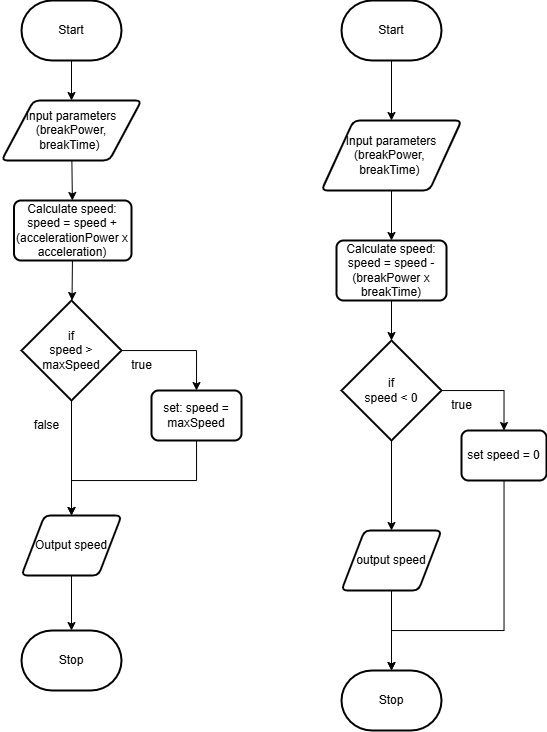

The diagram above was exported from draw.io. Its source (the exported page's mxGraphModel, read from the mxfile embedded in the PNG):
<mxGraphModel dx="498" dy="465" grid="1" gridSize="10" guides="1" tooltips="1" connect="1" arrows="1" fold="1" page="1" pageScale="1" pageWidth="827" pageHeight="1169" math="0" shadow="0">
  <root>
    <mxCell id="0" />
    <mxCell id="1" parent="0" />
    <mxCell id="4" value="" style="edgeStyle=none;html=1;" edge="1" parent="1" source="2" target="3">
      <mxGeometry relative="1" as="geometry" />
    </mxCell>
    <mxCell id="2" value="Start" style="strokeWidth=2;html=1;shape=mxgraph.flowchart.terminator;whiteSpace=wrap;" vertex="1" parent="1">
      <mxGeometry x="80" y="40" width="100" height="60" as="geometry" />
    </mxCell>
    <mxCell id="6" value="" style="edgeStyle=none;html=1;" edge="1" parent="1" source="3" target="5">
      <mxGeometry relative="1" as="geometry" />
    </mxCell>
    <mxCell id="3" value="Input parameters&lt;br&gt;(breakPower, &lt;br&gt;breakTime)&amp;nbsp;" style="shape=parallelogram;html=1;strokeWidth=2;perimeter=parallelogramPerimeter;whiteSpace=wrap;rounded=1;arcSize=12;size=0.23;" vertex="1" parent="1">
      <mxGeometry x="60" y="140" width="140" height="60" as="geometry" />
    </mxCell>
    <mxCell id="8" value="" style="edgeStyle=none;html=1;" edge="1" parent="1" source="5" target="7">
      <mxGeometry relative="1" as="geometry" />
    </mxCell>
    <mxCell id="5" value="Calculate speed:&lt;br&gt;speed = speed + (accelerationPower x acceleration)" style="rounded=1;whiteSpace=wrap;html=1;absoluteArcSize=1;arcSize=14;strokeWidth=2;" vertex="1" parent="1">
      <mxGeometry x="72.5" y="240" width="117.5" height="60" as="geometry" />
    </mxCell>
    <mxCell id="10" style="edgeStyle=orthogonalEdgeStyle;html=1;entryX=0.5;entryY=0;entryDx=0;entryDy=0;rounded=0;" edge="1" parent="1" source="7" target="9">
      <mxGeometry relative="1" as="geometry" />
    </mxCell>
    <mxCell id="14" value="" style="edgeStyle=orthogonalEdgeStyle;rounded=0;html=1;" edge="1" parent="1" source="7" target="13">
      <mxGeometry relative="1" as="geometry" />
    </mxCell>
    <mxCell id="7" value="if&lt;br&gt;speed &amp;gt; maxSpeed" style="strokeWidth=2;html=1;shape=mxgraph.flowchart.decision;whiteSpace=wrap;" vertex="1" parent="1">
      <mxGeometry x="80" y="340" width="100" height="100" as="geometry" />
    </mxCell>
    <mxCell id="16" style="edgeStyle=orthogonalEdgeStyle;rounded=0;html=1;entryX=0.5;entryY=0;entryDx=0;entryDy=0;" edge="1" parent="1" source="9" target="13">
      <mxGeometry relative="1" as="geometry">
        <Array as="points">
          <mxPoint x="255" y="520" />
          <mxPoint x="130" y="520" />
        </Array>
      </mxGeometry>
    </mxCell>
    <mxCell id="9" value="set: speed = maxSpeed" style="rounded=1;whiteSpace=wrap;html=1;absoluteArcSize=1;arcSize=14;strokeWidth=2;" vertex="1" parent="1">
      <mxGeometry x="210" y="430" width="90" height="50" as="geometry" />
    </mxCell>
    <mxCell id="12" value="true" style="text;html=1;align=center;verticalAlign=middle;resizable=0;points=[];autosize=1;strokeColor=none;fillColor=none;" vertex="1" parent="1">
      <mxGeometry x="180" y="390" width="40" height="30" as="geometry" />
    </mxCell>
    <mxCell id="18" value="" style="edgeStyle=orthogonalEdgeStyle;rounded=0;html=1;" edge="1" parent="1" source="13" target="17">
      <mxGeometry relative="1" as="geometry" />
    </mxCell>
    <mxCell id="13" value="Output speed" style="shape=parallelogram;html=1;strokeWidth=2;perimeter=parallelogramPerimeter;whiteSpace=wrap;rounded=1;arcSize=12;size=0.23;" vertex="1" parent="1">
      <mxGeometry x="80" y="555" width="100" height="60" as="geometry" />
    </mxCell>
    <mxCell id="15" value="false" style="text;html=1;align=center;verticalAlign=middle;resizable=0;points=[];autosize=1;strokeColor=none;fillColor=none;" vertex="1" parent="1">
      <mxGeometry x="80" y="450" width="50" height="30" as="geometry" />
    </mxCell>
    <mxCell id="17" value="Stop" style="strokeWidth=2;html=1;shape=mxgraph.flowchart.terminator;whiteSpace=wrap;" vertex="1" parent="1">
      <mxGeometry x="80" y="670" width="100" height="60" as="geometry" />
    </mxCell>
    <mxCell id="21" value="" style="edgeStyle=orthogonalEdgeStyle;rounded=0;html=1;" edge="1" parent="1" source="19" target="20">
      <mxGeometry relative="1" as="geometry" />
    </mxCell>
    <mxCell id="19" value="Start" style="strokeWidth=2;html=1;shape=mxgraph.flowchart.terminator;whiteSpace=wrap;" vertex="1" parent="1">
      <mxGeometry x="400" y="40" width="100" height="60" as="geometry" />
    </mxCell>
    <mxCell id="23" value="" style="edgeStyle=orthogonalEdgeStyle;rounded=0;html=1;" edge="1" parent="1" source="20" target="22">
      <mxGeometry relative="1" as="geometry" />
    </mxCell>
    <mxCell id="20" value="Input parameters&lt;br&gt;(breakPower,&amp;nbsp;&lt;br&gt;breakTime)&amp;nbsp;" style="shape=parallelogram;html=1;strokeWidth=2;perimeter=parallelogramPerimeter;whiteSpace=wrap;rounded=1;arcSize=12;size=0.23;" vertex="1" parent="1">
      <mxGeometry x="380" y="160" width="140" height="70" as="geometry" />
    </mxCell>
    <mxCell id="25" value="" style="edgeStyle=orthogonalEdgeStyle;rounded=0;html=1;fontFamily=Helvetica;fontSize=12;fontColor=default;" edge="1" parent="1" source="22" target="24">
      <mxGeometry relative="1" as="geometry" />
    </mxCell>
    <mxCell id="22" value="Calculate speed:&lt;br&gt;speed = speed - (breakPower x breakTime)" style="rounded=1;whiteSpace=wrap;html=1;absoluteArcSize=1;arcSize=14;strokeWidth=2;" vertex="1" parent="1">
      <mxGeometry x="395" y="280" width="110" height="60" as="geometry" />
    </mxCell>
    <mxCell id="27" value="" style="edgeStyle=orthogonalEdgeStyle;rounded=0;html=1;fontFamily=Helvetica;fontSize=12;fontColor=default;entryX=0.5;entryY=0;entryDx=0;entryDy=0;" edge="1" parent="1" source="24" target="26">
      <mxGeometry relative="1" as="geometry" />
    </mxCell>
    <mxCell id="30" value="" style="edgeStyle=orthogonalEdgeStyle;rounded=0;html=1;fontFamily=Helvetica;fontSize=12;fontColor=default;" edge="1" parent="1" source="24" target="29">
      <mxGeometry relative="1" as="geometry" />
    </mxCell>
    <mxCell id="24" value="if&lt;br&gt;speed &amp;lt; 0" style="strokeWidth=2;html=1;shape=mxgraph.flowchart.decision;whiteSpace=wrap;" vertex="1" parent="1">
      <mxGeometry x="400" y="380" width="100" height="100" as="geometry" />
    </mxCell>
    <mxCell id="34" style="edgeStyle=orthogonalEdgeStyle;rounded=0;html=1;entryX=0.5;entryY=0;entryDx=0;entryDy=0;entryPerimeter=0;fontFamily=Helvetica;fontSize=12;fontColor=default;" edge="1" parent="1" source="26" target="31">
      <mxGeometry relative="1" as="geometry">
        <Array as="points">
          <mxPoint x="563" y="670" />
          <mxPoint x="450" y="670" />
        </Array>
      </mxGeometry>
    </mxCell>
    <mxCell id="26" value="set speed = 0" style="rounded=1;whiteSpace=wrap;html=1;absoluteArcSize=1;arcSize=14;strokeWidth=2;strokeColor=default;fontFamily=Helvetica;fontSize=12;fontColor=default;fillColor=default;" vertex="1" parent="1">
      <mxGeometry x="520" y="470" width="85" height="50" as="geometry" />
    </mxCell>
    <mxCell id="28" value="true" style="text;html=1;align=center;verticalAlign=middle;resizable=0;points=[];autosize=1;strokeColor=none;fillColor=none;fontSize=12;fontFamily=Helvetica;fontColor=default;" vertex="1" parent="1">
      <mxGeometry x="500" y="430" width="40" height="30" as="geometry" />
    </mxCell>
    <mxCell id="33" value="" style="edgeStyle=orthogonalEdgeStyle;rounded=0;html=1;fontFamily=Helvetica;fontSize=12;fontColor=default;" edge="1" parent="1" source="29" target="31">
      <mxGeometry relative="1" as="geometry" />
    </mxCell>
    <mxCell id="29" value="output speed" style="shape=parallelogram;html=1;strokeWidth=2;perimeter=parallelogramPerimeter;whiteSpace=wrap;rounded=1;arcSize=12;size=0.23;strokeColor=default;fontFamily=Helvetica;fontSize=12;fontColor=default;fillColor=default;" vertex="1" parent="1">
      <mxGeometry x="400" y="570" width="100" height="60" as="geometry" />
    </mxCell>
    <mxCell id="31" value="Stop" style="strokeWidth=2;html=1;shape=mxgraph.flowchart.terminator;whiteSpace=wrap;strokeColor=default;fontFamily=Helvetica;fontSize=12;fontColor=default;fillColor=default;" vertex="1" parent="1">
      <mxGeometry x="400" y="710" width="100" height="60" as="geometry" />
    </mxCell>
  </root>
</mxGraphModel>